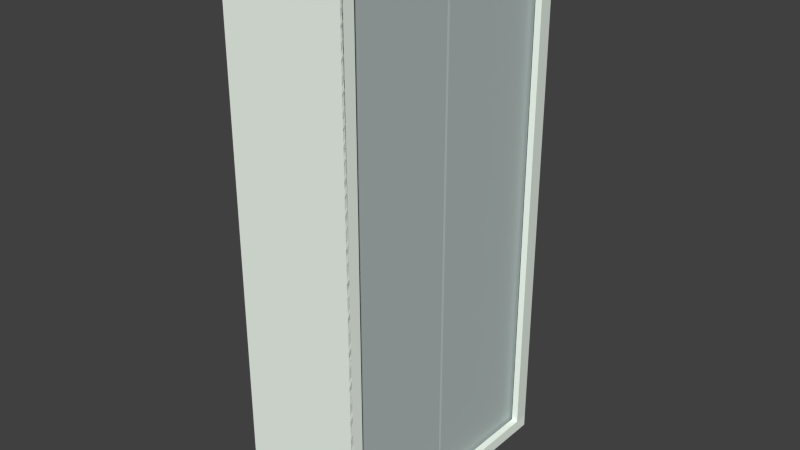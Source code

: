 # Source: Tallcupboard.blend  (saved by Blender 2.69.0; exported with 4.5.12 LTS)
import bpy
from mathutils import Matrix  # noqa: F401  (used for matrix-valued properties, if any)

bpy.ops.wm.read_factory_settings(use_empty=True)
scene = bpy.context.scene
scene.name = 'Scene'

# ---- collections
col_collection_1 = bpy.data.collections.new('Collection 1'); scene.collection.children.link(col_collection_1)

# ---- materials (node trees are filled in below, after node groups)
mat_material_001 = bpy.data.materials.new('Material.001')
mat_material_001.alpha_threshold = 0.0
mat_material_001.use_transparent_shadow = False
mat_material_001.diffuse_color = (0.02038, 0.02038, 0.02038, 1.0)
mat_material_001.roughness = 0.5
mat_material_001.line_color = (0.0, 0.0, 0.0, 1.0)
mat_material = bpy.data.materials.new('Material')
mat_material.alpha_threshold = 0.0
mat_material.use_transparent_shadow = False
mat_material.diffuse_color = (0.9157, 1.0, 0.9106, 1.0)
mat_material.specular_color = (0.4026, 0.4292, 0.3984)
mat_material.roughness = 0.5
mat_material.line_color = (0.0, 0.0, 0.0, 1.0)
mat_material_002 = bpy.data.materials.new('Material.002')
mat_material_002.alpha_threshold = 0.0
mat_material_002.use_transparent_shadow = False
mat_material_002.preview_render_type = 'FLAT'
mat_material_002.diffuse_color = (0.4658, 0.5382, 0.5246, 1.0)
mat_material_002.roughness = 0.5
mat_material_002.specular_intensity = 0.0
mat_material_002.line_color = (0.0, 0.0, 0.0, 1.0)

# ---- material node trees

# ---- world
world_world = bpy.data.worlds.new('World'); scene.world = world_world
world_world.color = (0.05088, 0.05088, 0.05088)
world_world.use_sun_shadow = False
world_world.sun_shadow_jitter_overblur = 0.0
world_world.cycles.sampling_method = 'MANUAL'
world_world.cycles.sample_map_resolution = 256

# ---- meshes
me_plane_003 = bpy.data.meshes.new('Plane.003')
me_plane_003.from_pydata([(0.2063, -0.6531, -0.4759), (-0.1498, -0.6531, -0.4759), (0.2063, -0.6531, 0.4776), (-0.1498, -0.6531, 0.4776), (-0.1498, -0.6422, -0.4759), (-0.1498, -0.6422, 0.4776), (0.2063, -0.6422, -0.4759), (0.2063, -0.6422, 0.4776), (0.2069, -0.6537, -0.4759), (-0.1504, -0.6537, -0.4759), (0.2069, -0.6537, 0.4776), (-0.1504, -0.6537, 0.4776), (-0.1507, -0.6422, -0.4759), (-0.1507, -0.6422, 0.4776), (0.2072, -0.6422, -0.4759), (0.2072, -0.6422, 0.4776), (0.2063, -0.2814, -0.4759), (-0.1498, -0.2814, -0.4759), (0.2063, -0.2814, 0.4776), (-0.1498, -0.2814, 0.4776), (-0.1498, -0.2705, -0.4759), (-0.1498, -0.2705, 0.4776), (0.2063, -0.2705, -0.4759), (0.2063, -0.2705, 0.4776), (0.2069, -0.282, -0.4759), (-0.1504, -0.282, -0.4759), (0.2069, -0.282, 0.4776), (-0.1504, -0.282, 0.4776), (-0.1507, -0.2705, -0.4759), (-0.1507, -0.2705, 0.4776), (0.2072, -0.2705, -0.4759), (0.2072, -0.2705, 0.4776), (0.2063, 0.1538, -0.4759), (-0.1498, 0.1538, -0.4759), (0.2063, 0.1538, 0.4776), (-0.1498, 0.1538, 0.4776), (-0.1498, 0.1647, -0.4759), (-0.1498, 0.1647, 0.4776), (0.2063, 0.1647, -0.4759), (0.2063, 0.1647, 0.4776), (0.2069, 0.1532, -0.4759), (-0.1504, 0.1532, -0.4759), (0.2069, 0.1532, 0.4776), (-0.1504, 0.1532, 0.4776), (-0.1507, 0.1647, -0.4759), (-0.1507, 0.1647, 0.4776), (0.2072, 0.1647, -0.4759), (0.2072, 0.1647, 0.4776), (0.2063, 0.589, -0.4759), (-0.1498, 0.589, -0.4759), (0.2063, 0.589, 0.4776), (-0.1498, 0.589, 0.4776), (-0.1498, 0.5999, -0.4759), (-0.1498, 0.5999, 0.4776), (0.2063, 0.5999, -0.4759), (0.2063, 0.5999, 0.4776), (0.2069, 0.5884, -0.4759), (-0.1504, 0.5884, -0.4759), (0.2069, 0.5884, 0.4776), (-0.1504, 0.5884, 0.4776), (-0.1507, 0.5999, -0.4759), (-0.1507, 0.5999, 0.4776), (0.2072, 0.5999, -0.4759), (0.2072, 0.5999, 0.4776), (0.2275, -0.9036, -0.4763), (-0.1602, -0.9036, -0.4763), (0.2275, 1.052, -0.4763), (-0.1602, 1.052, -0.4763), (0.2275, -0.9036, -0.4588), (0.2275, 1.052, -0.4588), (-0.1602, -0.9036, -0.4588), (-0.1602, 1.052, -0.4588), (-0.1604, -0.9036, 0.4753), (0.2273, -0.9036, 0.4753), (-0.1604, 1.052, 0.4753), (0.2273, 1.052, 0.4753), (-0.1604, -0.9036, 0.4578), (-0.1604, 1.052, 0.4578), (0.2273, -0.9036, 0.4579), (0.2273, 1.052, 0.4578), (-0.2131, 1.076, -0.4996), (-0.2131, 1.076, 0.4894), (0.2468, 1.076, 0.4894), (0.2468, 1.076, -0.4996), (-0.2131, -0.9244, -0.4996), (-0.2131, -0.9244, 0.4894), (0.2468, -0.9244, 0.4894), (0.2468, -0.9244, -0.4996), (-0.2131, 1.029, -0.4996), (-0.2131, 1.029, 0.4894), (-0.2131, -0.8736, -0.4996), (-0.2131, -0.8736, 0.4894), (-0.2131, 1.029, 0.4471), (-0.2131, -0.8736, 0.4471), (-0.2131, 1.029, -0.4437), (-0.2131, -0.8736, -0.4437), (-0.1955, 1.029, -0.4437), (-0.1955, -0.8736, -0.4437), (-0.1919, 1.029, 0.4471), (-0.1919, -0.8736, 0.4471)], [], [(1, 0, 2, 3), (1, 3, 5, 4), (2, 0, 6, 7), (11, 10, 8, 9), (12, 13, 11, 9), (15, 14, 8, 10), (0, 1, 9, 8), (3, 2, 10, 11), (4, 5, 13, 12), (1, 4, 12, 9), (5, 3, 11, 13), (7, 6, 14, 15), (2, 7, 15, 10), (6, 0, 8, 14), (17, 16, 18, 19), (17, 19, 21, 20), (18, 16, 22, 23), (27, 26, 24, 25), (28, 29, 27, 25), (31, 30, 24, 26), (16, 17, 25, 24), (19, 18, 26, 27), (20, 21, 29, 28), (17, 20, 28, 25), (21, 19, 27, 29), (23, 22, 30, 31), (18, 23, 31, 26), (22, 16, 24, 30), (33, 32, 34, 35), (33, 35, 37, 36), (34, 32, 38, 39), (43, 42, 40, 41), (44, 45, 43, 41), (47, 46, 40, 42), (32, 33, 41, 40), (35, 34, 42, 43), (36, 37, 45, 44), (33, 36, 44, 41), (37, 35, 43, 45), (39, 38, 46, 47), (34, 39, 47, 42), (38, 32, 40, 46), (49, 48, 50, 51), (49, 51, 53, 52), (50, 48, 54, 55), (59, 58, 56, 57), (60, 61, 59, 57), (63, 62, 56, 58), (48, 49, 57, 56), (51, 50, 58, 59), (52, 53, 61, 60), (49, 52, 60, 57), (53, 51, 59, 61), (55, 54, 62, 63), (50, 55, 63, 58), (54, 48, 56, 62), (65, 64, 66, 67), (66, 64, 68, 69), (65, 67, 71, 70), (73, 72, 74, 75), (74, 72, 76, 77), (73, 75, 79, 78), (80, 81, 82, 83), (84, 87, 86, 85), (81, 80, 88, 89), (81, 85, 86, 82), (82, 86, 87, 83), (84, 80, 83, 87), (84, 85, 91, 90), (91, 89, 92, 93), (90, 88, 94, 95), (95, 94, 96, 97), (93, 92, 98, 99), (96, 94, 92, 98), (95, 97, 99, 93)])
me_plane_003.polygons.foreach_set('material_index', [0, 0, 0, 0, 0, 0, 0, 0, 0, 0, 0, 0, 0, 0, 0, 0, 0, 0, 0, 0, 0, 0, 0, 0, 0, 0, 0, 0, 0, 0, 0, 0, 0, 0, 0, 0, 0, 0, 0, 0, 0, 0, 0, 0, 0, 0, 0, 0, 0, 0, 0, 0, 0, 0, 0, 0, 0, 0, 0, 0, 0, 0, 1, 1, 1, 1, 1, 1, 1, 1, 1, 1, 1, 1, 1])
me_plane_003.materials.append(mat_material_001)
me_plane_003.materials.append(mat_material)
me_plane_003.use_remesh_preserve_volume = False
me_plane_003.use_remesh_preserve_attributes = False
me_plane_003.use_mirror_vertex_groups = False
me_plane_003.update()
me_cube = bpy.data.meshes.new('Cube')
me_cube.from_pydata([(-2.071, -2.023, -1.0), (-2.071, -0.02317, -1.0), (2.071, -0.02317, -0.9999), (2.071, -2.023, -0.9999), (-2.071, -2.023, 0.9999), (-2.071, -0.02317, 0.9999), (2.071, -0.02317, 1.0), (2.071, -2.023, 1.0), (-2.071, 0.02317, -1.0), (-2.071, 2.023, -1.0), (2.071, 2.023, -0.9999), (2.071, 0.02317, -0.9999), (-2.071, 0.02317, 0.9999), (-2.071, 2.023, 0.9999), (2.071, 2.023, 1.0), (2.071, 0.02317, 1.0)], [], [(4, 5, 1, 0), (5, 6, 2, 1), (6, 7, 3, 2), (7, 4, 0, 3), (0, 1, 2, 3), (7, 6, 5, 4), (12, 13, 9, 8), (13, 14, 10, 9), (14, 15, 11, 10), (15, 12, 8, 11), (8, 9, 10, 11), (15, 14, 13, 12)])
me_cube.materials.append(mat_material_002)
me_cube.use_remesh_preserve_volume = False
me_cube.use_remesh_preserve_attributes = False
me_cube.use_mirror_vertex_groups = False
me_cube.update()

# ---- objects
ob_cupboard = bpy.data.objects.new('Cupboard', me_plane_003)
ob_scupdoors = bpy.data.objects.new('SCupDoors', me_cube)

# ---- transforms, parenting, visibility, modifiers, constraints
ob_cupboard.location = (0.2367, 0.5004, 1.077)
ob_cupboard.rotation_euler = (-1.571, -0.0, -3.142)
ob_cupboard.lineart.crease_threshold = 0.0
_m = ob_cupboard.modifiers.new('Solidify', 'SOLIDIFY')
_m.nonmanifold_thickness_mode = 'FIXED'
_m.nonmanifold_merge_threshold = 0.0003
ob_scupdoors.location = (0.4162, 0.4933, 0.9963)
ob_scupdoors.rotation_euler = (0.0, 1.571, 0.0)
ob_scupdoors.scale = (0.47, 0.2275, 0.005)
ob_scupdoors.lineart.crease_threshold = 0.0

# ---- collection membership
col_collection_1.objects.link(ob_cupboard)
col_collection_1.objects.link(ob_scupdoors)

# ---- scene / render settings (as saved in the file)
scene.frame_start = 1; scene.frame_end = 250; scene.frame_set(1)
scene.render.engine = 'BLENDER_EEVEE_NEXT'
scene.render.image_settings.compression = 90
scene.render.resolution_percentage = 50
scene.render.dither_intensity = 0.0
scene.cycles.use_denoising = False
scene.cycles.samples = 10
scene.cycles.sampling_pattern = 'TABULATED_SOBOL'
scene.cycles.light_sampling_threshold = 0.0
scene.cycles.use_adaptive_sampling = False
scene.cycles.use_light_tree = False
scene.cycles.blur_glossy = 0.0
scene.cycles.volume_bounces = 1
scene.cycles.pixel_filter_type = 'GAUSSIAN'
scene.cycles.sample_clamp_indirect = 0.0
scene.view_settings.view_transform = 'Standard'
bpy.context.view_layer.update()

# ---- added for rendering (the .blend has no active camera and no usable light): camera, sun
cam_auto = bpy.data.cameras.new('AutoCamera')
cam_auto.lens = 50.0
cam_auto.sensor_width = 36.0
cam_auto.clip_end = 1000.0
ob_auto_camera = bpy.data.objects.new('AutoCamera', cam_auto)
scene.collection.objects.link(ob_auto_camera)
ob_auto_camera.location = (2.33547, -2.02486, 2.69114)
ob_auto_camera.rotation_euler = (1.09748, -7.21219e-08, 0.694738)
scene.camera = ob_auto_camera
light_auto_sun = bpy.data.lights.new('AutoSun', 'SUN')
light_auto_sun.energy = 3.0
light_auto_sun.angle = 0.0523599
ob_auto_sun = bpy.data.objects.new('AutoSun', light_auto_sun)
scene.collection.objects.link(ob_auto_sun)
ob_auto_sun.rotation_euler = (0.872665, 0.174533, 0.523599)
bpy.context.view_layer.update()
